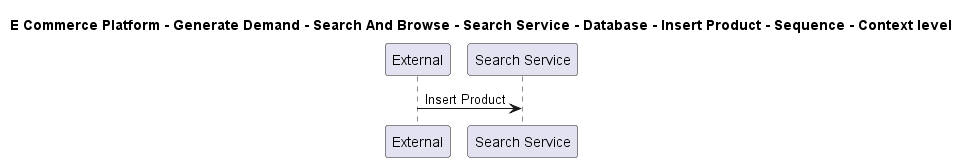

The diagram above was rendered by PlantUML. Its source (embedded in the PNG):
@startuml

title E Commerce Platform - Generate Demand - Search And Browse - Search Service - Database - Insert Product - Sequence - Context level

participant "External" as C4InterFlow.SoftwareSystems.ExternalSystem
participant "Search Service" as ECommercePlatform.GenerateDemand.SearchAndBrowse.SoftwareSystems.SearchService

C4InterFlow.SoftwareSystems.ExternalSystem -> ECommercePlatform.GenerateDemand.SearchAndBrowse.SoftwareSystems.SearchService : Insert Product


@enduml